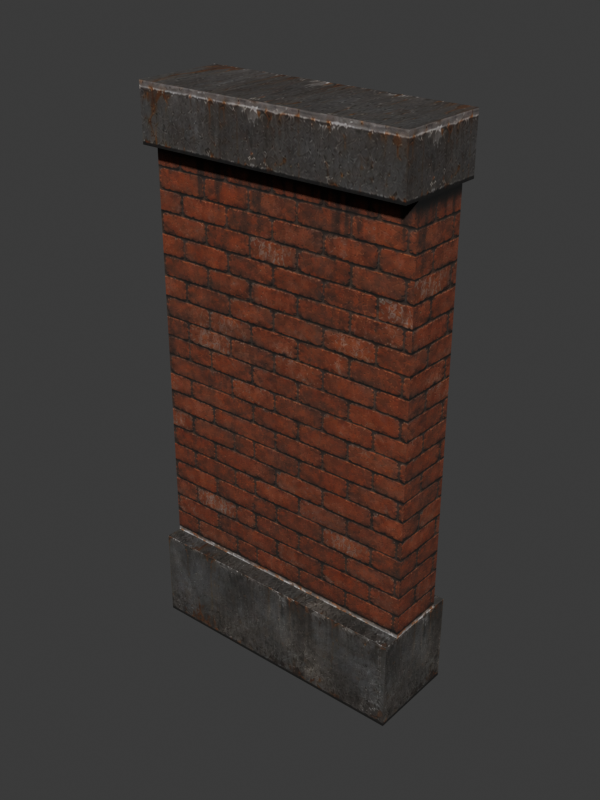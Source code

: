 # Source: wall_01.blend  (saved by Blender 5.2.44; exported with 4.5.12 LTS)
import bpy
from mathutils import Matrix  # noqa: F401  (used for matrix-valued properties, if any)

bpy.ops.wm.read_factory_settings(use_empty=True)
scene = bpy.context.scene
scene.name = 'Scene'

# ---- collections
col_wall_01___3_x_6_x_1_m = bpy.data.collections.new('WALL 01 | 3 x 6 x 1 m'); scene.collection.children.link(col_wall_01___3_x_6_x_1_m)

# ---- images (referenced by path relative to the original .blend; pixels are not part of the script)
import os
ASSET_DIR = os.environ.get("B2B_ASSET_DIR", "")  # directory of the original .blend (textures are referenced by path, not embedded)
HERE = os.path.dirname(os.path.abspath(__file__))  # packed textures are extracted next to this script under _unpacked/

def load_image(name, relpath, width, height, colorspace="sRGB"):
    """Load a texture the original file referenced (path relative to the .blend, or extracted next to this script)."""
    p = next((c for c in (os.path.join(HERE, relpath), os.path.join(ASSET_DIR, relpath)) if relpath and os.path.exists(c)), "")
    if p:
        img = bpy.data.images.load(p, check_existing=True)
        img.name = name
    else:  # same state as the original file: an image datablock whose file is absent (Cycles renders it pink)
        img = bpy.data.images.new(name, width, height)
        img.source = "FILE"
        img.filepath = "//" + (relpath or name)
    img.colorspace_settings.name = colorspace
    return img
img_front_png = load_image('front.png', '_unpacked/front.6baf81ef.png', 1536, 1024, 'sRGB')

# ---- materials (node trees are filled in below, after node groups)
mat_wall___all_faces_textured = bpy.data.materials.new('Wall | all faces textured')
mat_wall___all_faces_textured.diffuse_color = (0.28, 0.12, 0.065, 1.0)

# ---- material node trees
mat_wall___all_faces_textured.use_nodes = True; mat_wall___all_faces_textured.node_tree.nodes.clear()
_N = mat_wall___all_faces_textured.node_tree.nodes; _L = mat_wall___all_faces_textured.node_tree.links
n0 = _N.new('ShaderNodeBsdfPrincipled'); n0.name = 'Principled BSDF'; n0.location = (-200, 100)
n0.inputs[2].default_value = 0.9
n0.inputs[10].default_value = 0.005
n1 = _N.new('ShaderNodeOutputMaterial'); n1.name = 'Material Output'; n1.location = (200, 100)
n2 = _N.new('ShaderNodeTexImage'); n2.name = 'Image Texture'; n2.location = (0, 0)
n2.image = img_front_png
n2.extension = 'CLIP'
_L.new(n0.outputs[0], n1.inputs[0])
_L.new(n2.outputs[0], n0.inputs[0])
n1.is_active_output = True

# ---- world
world_world = bpy.data.worlds.new('World'); scene.world = world_world
world_world.use_nodes = True; world_world.node_tree.nodes.clear()
_N = world_world.node_tree.nodes; _L = world_world.node_tree.links
n0 = _N.new('ShaderNodeOutputWorld'); n0.name = 'World Output'; n0.location = (200, 100)
n1 = _N.new('ShaderNodeBackground'); n1.name = 'Background'; n1.location = (-200, 100)
n1.inputs[0].default_value = (0.05088, 0.05088, 0.05088, 1.0)
_L.new(n1.outputs[0], n0.inputs[0])
n0.is_active_output = True
world_world.color = (0.075, 0.075, 0.075)
world_world.sun_shadow_jitter_overblur = 0.0

# ---- meshes
me_wall_01_stepped_mesh = bpy.data.meshes.new('Wall 01 stepped mesh')
me_wall_01_stepped_mesh.from_pydata([(-1.5, -0.5, 0.0), (-1.5, -0.5, 1.0), (-1.5, -0.32, 1.0), (-1.5, -0.32, 5.4), (-1.5, -0.5, 5.4), (-1.5, -0.5, 6.0), (-1.5, 0.5, 6.0), (-1.5, 0.5, 5.4), (-1.5, 0.32, 5.4), (-1.5, 0.32, 1.0), (-1.5, 0.5, 1.0), (-1.5, 0.5, 0.0), (1.5, -0.5, 0.0), (1.5, -0.5, 1.0), (1.5, -0.32, 1.0), (1.5, -0.32, 5.4), (1.5, -0.5, 5.4), (1.5, -0.5, 6.0), (1.5, 0.5, 6.0), (1.5, 0.5, 5.4), (1.5, 0.32, 5.4), (1.5, 0.32, 1.0), (1.5, 0.5, 1.0), (1.5, 0.5, 0.0)], [], [(0, 12, 13, 1), (1, 13, 14, 2), (2, 14, 15, 3), (3, 15, 16, 4), (4, 16, 17, 5), (5, 17, 18, 6), (6, 18, 19, 7), (7, 19, 20, 8), (8, 20, 21, 9), (9, 21, 22, 10), (10, 22, 23, 11), (11, 23, 12, 0), (0, 1, 2, 9, 10, 11), (2, 3, 8, 9), (3, 4, 5, 6, 7, 8), (23, 22, 21, 14, 13, 12), (21, 20, 15, 14), (20, 19, 18, 17, 16, 15)])
_uv = me_wall_01_stepped_mesh.uv_layers.new(name='Wall all-face UV')
_uv.uv.foreach_set('vector', [0.3333, 0.0, 0.6667, 0.0, 0.6667, 0.14, 0.3333, 0.14, 0.3333, 0.02, 0.6667, 0.02, 0.6667, 0.038, 0.3333, 0.038, 0.3333, 0.14, 0.6667, 0.14, 0.6667, 0.92, 0.3333, 0.92, 0.3333, 0.9408, 0.6667, 0.9408, 0.6667, 0.93, 0.3333, 0.93, 0.3333, 0.92, 0.6667, 0.92, 0.6667, 1.0, 0.3333, 1.0, 0.3333, 0.93, 0.6667, 0.93, 0.6667, 0.99, 0.3333, 0.99, 0.3333, 1.0, 0.6667, 1.0, 0.6667, 0.92, 0.3333, 0.92, 0.3333, 0.99, 0.6667, 0.99, 0.6667, 0.9792, 0.3333, 0.9792, 0.3333, 0.92, 0.6667, 0.92, 0.6667, 0.14, 0.3333, 0.14, 0.3333, 0.102, 0.6667, 0.102, 0.6667, 0.12, 0.3333, 0.12, 0.3333, 0.14, 0.6667, 0.14, 0.6667, 0.0, 0.3333, 0.0, 0.3333, 0.12, 0.6667, 0.12, 0.6667, 0.02, 0.3333, 0.02, 0.4444, 0.0, 0.4444, 0.14, 0.4644, 0.14, 0.5356, 0.14, 0.5556, 0.14, 0.5556, 0.0, 0.4644, 0.14, 0.4644, 0.92, 0.5356, 0.92, 0.5356, 0.14, 0.4644, 0.92, 0.4444, 0.92, 0.4444, 1.0, 0.5556, 1.0, 0.5556, 0.92, 0.5356, 0.92, 0.5556, 0.0, 0.5556, 0.14, 0.5356, 0.14, 0.4644, 0.14, 0.4444, 0.14, 0.4444, 0.0, 0.5356, 0.14, 0.5356, 0.92, 0.4644, 0.92, 0.4644, 0.14, 0.5356, 0.92, 0.5556, 0.92, 0.5556, 1.0, 0.4444, 1.0, 0.4444, 0.92, 0.4644, 0.92])
me_wall_01_stepped_mesh.materials.append(mat_wall___all_faces_textured)
me_wall_01_stepped_mesh.update()

# ---- objects
ob_wall_01___3_x_6_x_1_m = bpy.data.objects.new('Wall 01 | 3 x 6 x 1 m', me_wall_01_stepped_mesh)

# ---- transforms, parenting, visibility, modifiers, constraints
ob_wall_01___3_x_6_x_1_m.location = (0.0, 0.0, 0.0)

# ---- collection membership
col_wall_01___3_x_6_x_1_m.objects.link(ob_wall_01___3_x_6_x_1_m)

# ---- scene / render settings (as saved in the file)
scene.frame_start = 1; scene.frame_end = 250; scene.frame_set(1)
scene.render.engine = 'CYCLES'
scene.render.resolution_x = 900
scene.render.resolution_y = 1200
scene.render.bake_bias = 0.0
scene.render.bake_samples = 0
scene.render.compositor_device = 'GPU'
scene.cycles.samples = 24
scene.eevee.use_volume_custom_range = False
scene.eevee.fast_gi_thickness_near = 0.1
scene.eevee.fast_gi_thickness_far = 0.0
scene.eevee.ray_tracing_options.screen_trace_thickness = 0.1
bpy.context.view_layer.update()

# ---- added for rendering (the .blend has no active camera and no usable light): camera, sun
cam_auto = bpy.data.cameras.new('AutoCamera')
cam_auto.lens = 50.0
cam_auto.sensor_width = 36.0
cam_auto.clip_end = 1000.0
ob_auto_camera = bpy.data.objects.new('AutoCamera', cam_auto)
scene.collection.objects.link(ob_auto_camera)
ob_auto_camera.location = (6.27518, -7.53021, 8.02014)
ob_auto_camera.rotation_euler = (1.09748, -7.21219e-08, 0.694738)
scene.camera = ob_auto_camera
light_auto_sun = bpy.data.lights.new('AutoSun', 'SUN')
light_auto_sun.energy = 3.0
light_auto_sun.angle = 0.0523599
ob_auto_sun = bpy.data.objects.new('AutoSun', light_auto_sun)
scene.collection.objects.link(ob_auto_sun)
ob_auto_sun.rotation_euler = (0.872665, 0.174533, 0.523599)
bpy.context.view_layer.update()
